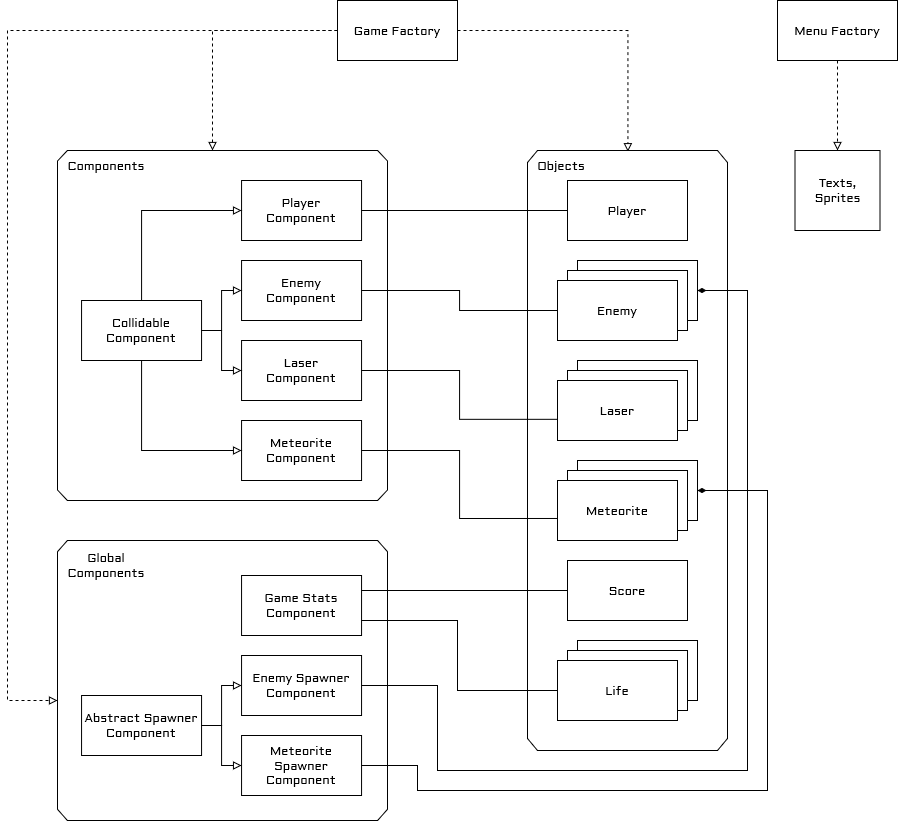

The diagram above was exported from draw.io. Its source (the exported page's mxGraphModel, read from the mxfile embedded in the PNG):
<mxGraphModel dx="1718" dy="927" grid="1" gridSize="10" guides="1" tooltips="1" connect="1" arrows="1" fold="1" page="1" pageScale="1" pageWidth="1000" pageHeight="1000" math="0" shadow="0">
  <root>
    <mxCell id="0" />
    <mxCell id="1" parent="0" />
    <mxCell id="L7EkXqEqPI1WrQ4owd4R-115" style="edgeStyle=orthogonalEdgeStyle;rounded=0;orthogonalLoop=1;jettySize=auto;html=1;fontFamily=Aldrich;fontSource=https%3A%2F%2Ffonts.googleapis.com%2Fcss%3Ffamily%3DAldrich;endArrow=block;endFill=0;dashed=1;" edge="1" parent="1" source="L7EkXqEqPI1WrQ4owd4R-1" target="L7EkXqEqPI1WrQ4owd4R-117">
      <mxGeometry relative="1" as="geometry">
        <mxPoint x="900" y="300" as="targetPoint" />
      </mxGeometry>
    </mxCell>
    <mxCell id="L7EkXqEqPI1WrQ4owd4R-1" value="Menu Factory" style="rounded=0;whiteSpace=wrap;html=1;fontFamily=Aldrich;fontSource=https%3A%2F%2Ffonts.googleapis.com%2Fcss%3Ffamily%3DAldrich;" vertex="1" parent="1">
      <mxGeometry x="840" y="90" width="120" height="60" as="geometry" />
    </mxCell>
    <mxCell id="L7EkXqEqPI1WrQ4owd4R-58" style="edgeStyle=orthogonalEdgeStyle;rounded=0;orthogonalLoop=1;jettySize=auto;html=1;entryX=0.502;entryY=0.002;entryDx=0;entryDy=0;entryPerimeter=0;fontFamily=Aldrich;fontSource=https%3A%2F%2Ffonts.googleapis.com%2Fcss%3Ffamily%3DAldrich;endArrow=block;endFill=0;dashed=1;" edge="1" parent="1" source="L7EkXqEqPI1WrQ4owd4R-2" target="L7EkXqEqPI1WrQ4owd4R-15">
      <mxGeometry relative="1" as="geometry">
        <Array as="points">
          <mxPoint x="690" y="120" />
        </Array>
      </mxGeometry>
    </mxCell>
    <mxCell id="L7EkXqEqPI1WrQ4owd4R-59" style="edgeStyle=orthogonalEdgeStyle;rounded=0;orthogonalLoop=1;jettySize=auto;html=1;dashed=1;fontFamily=Aldrich;fontSource=https%3A%2F%2Ffonts.googleapis.com%2Fcss%3Ffamily%3DAldrich;endArrow=block;endFill=0;" edge="1" parent="1" source="L7EkXqEqPI1WrQ4owd4R-2" target="L7EkXqEqPI1WrQ4owd4R-61">
      <mxGeometry relative="1" as="geometry">
        <Array as="points">
          <mxPoint x="70" y="120" />
          <mxPoint x="70" y="790" />
        </Array>
      </mxGeometry>
    </mxCell>
    <mxCell id="L7EkXqEqPI1WrQ4owd4R-78" style="edgeStyle=orthogonalEdgeStyle;rounded=0;orthogonalLoop=1;jettySize=auto;html=1;dashed=1;fontFamily=Aldrich;fontSource=https%3A%2F%2Ffonts.googleapis.com%2Fcss%3Ffamily%3DAldrich;endArrow=block;endFill=0;" edge="1" parent="1" source="L7EkXqEqPI1WrQ4owd4R-2" target="L7EkXqEqPI1WrQ4owd4R-12">
      <mxGeometry relative="1" as="geometry">
        <Array as="points">
          <mxPoint x="275" y="120" />
        </Array>
      </mxGeometry>
    </mxCell>
    <mxCell id="L7EkXqEqPI1WrQ4owd4R-2" value="&lt;font data-font-src=&quot;https://fonts.googleapis.com/css?family=Aldrich&quot; face=&quot;Aldrich&quot;&gt;Game Factory&lt;/font&gt;" style="rounded=0;whiteSpace=wrap;html=1;" vertex="1" parent="1">
      <mxGeometry x="400" y="90" width="120" height="60" as="geometry" />
    </mxCell>
    <mxCell id="L7EkXqEqPI1WrQ4owd4R-16" value="" style="group" vertex="1" connectable="0" parent="1">
      <mxGeometry x="590" y="240" width="200" height="600" as="geometry" />
    </mxCell>
    <mxCell id="L7EkXqEqPI1WrQ4owd4R-15" value="" style="verticalLabelPosition=bottom;verticalAlign=top;html=1;shape=mxgraph.basic.polygon;polyCoords=[[0.05,0],[0.95,0],[1,0.02],[1,0.98],[0.95,1],[0.05,1],[0,0.98],[0,0.02]];polyline=0;rounded=1;shadow=0;glass=0;sketch=0;fontFamily=Aldrich;fontSource=https%3A%2F%2Ffonts.googleapis.com%2Fcss%3Ffamily%3DAldrich;strokeColor=default;strokeWidth=1;fillColor=#FFFFFF;" vertex="1" parent="L7EkXqEqPI1WrQ4owd4R-16">
      <mxGeometry width="200" height="600" as="geometry" />
    </mxCell>
    <mxCell id="L7EkXqEqPI1WrQ4owd4R-9" value="&lt;div&gt;Objects&lt;/div&gt;" style="text;html=1;strokeColor=none;fillColor=none;align=center;verticalAlign=middle;whiteSpace=wrap;rounded=0;fontFamily=Aldrich;fontSource=https%3A%2F%2Ffonts.googleapis.com%2Fcss%3Ffamily%3DAldrich;" vertex="1" parent="L7EkXqEqPI1WrQ4owd4R-16">
      <mxGeometry x="10" width="47.5" height="30" as="geometry" />
    </mxCell>
    <mxCell id="L7EkXqEqPI1WrQ4owd4R-24" value="&lt;div&gt;&lt;font data-font-src=&quot;https://fonts.googleapis.com/css?family=Aldrich&quot; face=&quot;Aldrich&quot;&gt;Player&lt;/font&gt;&lt;/div&gt;" style="rounded=0;whiteSpace=wrap;html=1;" vertex="1" parent="L7EkXqEqPI1WrQ4owd4R-16">
      <mxGeometry x="40" y="30" width="120" height="60" as="geometry" />
    </mxCell>
    <mxCell id="L7EkXqEqPI1WrQ4owd4R-31" value="" style="group" vertex="1" connectable="0" parent="L7EkXqEqPI1WrQ4owd4R-16">
      <mxGeometry x="30" y="110" width="140" height="80" as="geometry" />
    </mxCell>
    <mxCell id="L7EkXqEqPI1WrQ4owd4R-32" value="" style="rounded=0;whiteSpace=wrap;html=1;" vertex="1" parent="L7EkXqEqPI1WrQ4owd4R-31">
      <mxGeometry x="20" width="120" height="60" as="geometry" />
    </mxCell>
    <mxCell id="L7EkXqEqPI1WrQ4owd4R-33" value="" style="rounded=0;whiteSpace=wrap;html=1;" vertex="1" parent="L7EkXqEqPI1WrQ4owd4R-31">
      <mxGeometry x="10" y="10" width="120" height="60" as="geometry" />
    </mxCell>
    <mxCell id="L7EkXqEqPI1WrQ4owd4R-34" value="&lt;font data-font-src=&quot;https://fonts.googleapis.com/css?family=Aldrich&quot; face=&quot;Aldrich&quot;&gt;Enemy&lt;/font&gt;" style="rounded=0;whiteSpace=wrap;html=1;" vertex="1" parent="L7EkXqEqPI1WrQ4owd4R-31">
      <mxGeometry y="20" width="120" height="60" as="geometry" />
    </mxCell>
    <mxCell id="L7EkXqEqPI1WrQ4owd4R-29" value="" style="group" vertex="1" connectable="0" parent="L7EkXqEqPI1WrQ4owd4R-16">
      <mxGeometry x="30" y="210" width="140" height="80" as="geometry" />
    </mxCell>
    <mxCell id="L7EkXqEqPI1WrQ4owd4R-28" value="" style="rounded=0;whiteSpace=wrap;html=1;" vertex="1" parent="L7EkXqEqPI1WrQ4owd4R-29">
      <mxGeometry x="20" width="120" height="60" as="geometry" />
    </mxCell>
    <mxCell id="L7EkXqEqPI1WrQ4owd4R-27" value="" style="rounded=0;whiteSpace=wrap;html=1;" vertex="1" parent="L7EkXqEqPI1WrQ4owd4R-29">
      <mxGeometry x="10" y="10" width="120" height="60" as="geometry" />
    </mxCell>
    <mxCell id="L7EkXqEqPI1WrQ4owd4R-25" value="&lt;font data-font-src=&quot;https://fonts.googleapis.com/css?family=Aldrich&quot; face=&quot;Aldrich&quot;&gt;Laser&lt;/font&gt;" style="rounded=0;whiteSpace=wrap;html=1;" vertex="1" parent="L7EkXqEqPI1WrQ4owd4R-29">
      <mxGeometry y="20" width="120" height="60" as="geometry" />
    </mxCell>
    <mxCell id="L7EkXqEqPI1WrQ4owd4R-37" value="" style="group" vertex="1" connectable="0" parent="L7EkXqEqPI1WrQ4owd4R-16">
      <mxGeometry x="30" y="310" width="140" height="80" as="geometry" />
    </mxCell>
    <mxCell id="L7EkXqEqPI1WrQ4owd4R-38" value="" style="rounded=0;whiteSpace=wrap;html=1;" vertex="1" parent="L7EkXqEqPI1WrQ4owd4R-37">
      <mxGeometry x="20" width="120" height="60" as="geometry" />
    </mxCell>
    <mxCell id="L7EkXqEqPI1WrQ4owd4R-39" value="" style="rounded=0;whiteSpace=wrap;html=1;" vertex="1" parent="L7EkXqEqPI1WrQ4owd4R-37">
      <mxGeometry x="10" y="10" width="120" height="60" as="geometry" />
    </mxCell>
    <mxCell id="L7EkXqEqPI1WrQ4owd4R-40" value="&lt;font data-font-src=&quot;https://fonts.googleapis.com/css?family=Aldrich&quot; face=&quot;Aldrich&quot;&gt;Meteorite&lt;/font&gt;" style="rounded=0;whiteSpace=wrap;html=1;" vertex="1" parent="L7EkXqEqPI1WrQ4owd4R-37">
      <mxGeometry y="20" width="120" height="60" as="geometry" />
    </mxCell>
    <mxCell id="L7EkXqEqPI1WrQ4owd4R-54" value="&lt;font data-font-src=&quot;https://fonts.googleapis.com/css?family=Aldrich&quot; face=&quot;Aldrich&quot;&gt;Score&lt;/font&gt;" style="rounded=0;whiteSpace=wrap;html=1;" vertex="1" parent="L7EkXqEqPI1WrQ4owd4R-16">
      <mxGeometry x="40" y="410" width="120" height="60" as="geometry" />
    </mxCell>
    <mxCell id="L7EkXqEqPI1WrQ4owd4R-50" value="" style="group" vertex="1" connectable="0" parent="L7EkXqEqPI1WrQ4owd4R-16">
      <mxGeometry x="30" y="490" width="140" height="80" as="geometry" />
    </mxCell>
    <mxCell id="L7EkXqEqPI1WrQ4owd4R-51" value="" style="rounded=0;whiteSpace=wrap;html=1;" vertex="1" parent="L7EkXqEqPI1WrQ4owd4R-50">
      <mxGeometry x="20" width="120" height="60" as="geometry" />
    </mxCell>
    <mxCell id="L7EkXqEqPI1WrQ4owd4R-52" value="" style="rounded=0;whiteSpace=wrap;html=1;" vertex="1" parent="L7EkXqEqPI1WrQ4owd4R-50">
      <mxGeometry x="10" y="10" width="120" height="60" as="geometry" />
    </mxCell>
    <mxCell id="L7EkXqEqPI1WrQ4owd4R-53" value="&lt;font data-font-src=&quot;https://fonts.googleapis.com/css?family=Aldrich&quot; face=&quot;Aldrich&quot;&gt;Life&lt;/font&gt;" style="rounded=0;whiteSpace=wrap;html=1;" vertex="1" parent="L7EkXqEqPI1WrQ4owd4R-50">
      <mxGeometry y="20" width="120" height="60" as="geometry" />
    </mxCell>
    <mxCell id="L7EkXqEqPI1WrQ4owd4R-17" value="" style="group" vertex="1" connectable="0" parent="1">
      <mxGeometry x="120" y="240" width="330" height="350" as="geometry" />
    </mxCell>
    <mxCell id="L7EkXqEqPI1WrQ4owd4R-12" value="" style="verticalLabelPosition=bottom;verticalAlign=top;html=1;shape=mxgraph.basic.polygon;polyCoords=[[0.03,0],[0.97,0],[1,0.03],[1,0.97],[0.97,1],[0.03,1],[0,0.97],[0,0.03]];polyline=0;rounded=1;shadow=0;glass=0;sketch=0;fontFamily=Aldrich;fontSource=https%3A%2F%2Ffonts.googleapis.com%2Fcss%3Ffamily%3DAldrich;strokeColor=default;strokeWidth=1;fillColor=#FFFFFF;" vertex="1" parent="L7EkXqEqPI1WrQ4owd4R-17">
      <mxGeometry width="330" height="350" as="geometry" />
    </mxCell>
    <mxCell id="L7EkXqEqPI1WrQ4owd4R-18" value="&lt;div&gt;&lt;font data-font-src=&quot;https://fonts.googleapis.com/css?family=Aldrich&quot; face=&quot;Aldrich&quot;&gt;Player&lt;/font&gt;&lt;/div&gt;&lt;div&gt;&lt;font data-font-src=&quot;https://fonts.googleapis.com/css?family=Aldrich&quot; face=&quot;Aldrich&quot;&gt;Component&lt;/font&gt;&lt;/div&gt;" style="rounded=0;whiteSpace=wrap;html=1;" vertex="1" parent="L7EkXqEqPI1WrQ4owd4R-17">
      <mxGeometry x="184.05999999999995" y="30" width="119.99999999999999" height="60" as="geometry" />
    </mxCell>
    <mxCell id="L7EkXqEqPI1WrQ4owd4R-44" value="&lt;div&gt;&lt;font data-font-src=&quot;https://fonts.googleapis.com/css?family=Aldrich&quot; face=&quot;Aldrich&quot;&gt;Enemy&lt;/font&gt;&lt;/div&gt;&lt;div&gt;&lt;font data-font-src=&quot;https://fonts.googleapis.com/css?family=Aldrich&quot; face=&quot;Aldrich&quot;&gt;Component&lt;/font&gt;&lt;/div&gt;" style="rounded=0;whiteSpace=wrap;html=1;" vertex="1" parent="L7EkXqEqPI1WrQ4owd4R-17">
      <mxGeometry x="184.05999999999995" y="110" width="119.99999999999999" height="60" as="geometry" />
    </mxCell>
    <mxCell id="L7EkXqEqPI1WrQ4owd4R-43" value="&lt;div&gt;&lt;font data-font-src=&quot;https://fonts.googleapis.com/css?family=Aldrich&quot; face=&quot;Aldrich&quot;&gt;Meteorite&lt;/font&gt;&lt;/div&gt;&lt;div&gt;&lt;font data-font-src=&quot;https://fonts.googleapis.com/css?family=Aldrich&quot; face=&quot;Aldrich&quot;&gt;Component&lt;/font&gt;&lt;/div&gt;" style="rounded=0;whiteSpace=wrap;html=1;" vertex="1" parent="L7EkXqEqPI1WrQ4owd4R-17">
      <mxGeometry x="184.05999999999995" y="270" width="119.99999999999999" height="60" as="geometry" />
    </mxCell>
    <mxCell id="L7EkXqEqPI1WrQ4owd4R-42" value="&lt;div&gt;&lt;font data-font-src=&quot;https://fonts.googleapis.com/css?family=Aldrich&quot; face=&quot;Aldrich&quot;&gt;Laser&lt;/font&gt;&lt;/div&gt;&lt;div&gt;&lt;font data-font-src=&quot;https://fonts.googleapis.com/css?family=Aldrich&quot; face=&quot;Aldrich&quot;&gt;Component&lt;/font&gt;&lt;/div&gt;" style="rounded=0;whiteSpace=wrap;html=1;" vertex="1" parent="L7EkXqEqPI1WrQ4owd4R-17">
      <mxGeometry x="184.05999999999995" y="190" width="119.99999999999999" height="60" as="geometry" />
    </mxCell>
    <mxCell id="L7EkXqEqPI1WrQ4owd4R-41" value="&lt;div&gt;&lt;font data-font-src=&quot;https://fonts.googleapis.com/css?family=Aldrich&quot; face=&quot;Aldrich&quot;&gt;Collidable&lt;/font&gt;&lt;/div&gt;&lt;div&gt;&lt;font data-font-src=&quot;https://fonts.googleapis.com/css?family=Aldrich&quot; face=&quot;Aldrich&quot;&gt;Component&lt;/font&gt;&lt;/div&gt;" style="rounded=0;whiteSpace=wrap;html=1;" vertex="1" parent="L7EkXqEqPI1WrQ4owd4R-17">
      <mxGeometry x="24.059999999999945" y="150" width="119.99999999999999" height="60" as="geometry" />
    </mxCell>
    <mxCell id="L7EkXqEqPI1WrQ4owd4R-6" value="Components" style="text;html=1;strokeColor=none;fillColor=none;align=center;verticalAlign=middle;whiteSpace=wrap;rounded=0;fontFamily=Aldrich;fontSource=https%3A%2F%2Ffonts.googleapis.com%2Fcss%3Ffamily%3DAldrich;" vertex="1" parent="L7EkXqEqPI1WrQ4owd4R-17">
      <mxGeometry width="98.43999999999998" height="30" as="geometry" />
    </mxCell>
    <mxCell id="L7EkXqEqPI1WrQ4owd4R-45" style="edgeStyle=orthogonalEdgeStyle;rounded=0;orthogonalLoop=1;jettySize=auto;html=1;fontFamily=Aldrich;fontSource=https%3A%2F%2Ffonts.googleapis.com%2Fcss%3Ffamily%3DAldrich;endArrow=block;endFill=0;" edge="1" parent="L7EkXqEqPI1WrQ4owd4R-17" source="L7EkXqEqPI1WrQ4owd4R-41" target="L7EkXqEqPI1WrQ4owd4R-18">
      <mxGeometry relative="1" as="geometry">
        <Array as="points">
          <mxPoint x="84" y="60" />
        </Array>
      </mxGeometry>
    </mxCell>
    <mxCell id="L7EkXqEqPI1WrQ4owd4R-46" style="edgeStyle=orthogonalEdgeStyle;rounded=0;orthogonalLoop=1;jettySize=auto;html=1;fontFamily=Aldrich;fontSource=https%3A%2F%2Ffonts.googleapis.com%2Fcss%3Ffamily%3DAldrich;endArrow=block;endFill=0;" edge="1" parent="L7EkXqEqPI1WrQ4owd4R-17" source="L7EkXqEqPI1WrQ4owd4R-41" target="L7EkXqEqPI1WrQ4owd4R-42">
      <mxGeometry relative="1" as="geometry" />
    </mxCell>
    <mxCell id="L7EkXqEqPI1WrQ4owd4R-47" style="edgeStyle=orthogonalEdgeStyle;rounded=0;orthogonalLoop=1;jettySize=auto;html=1;entryX=0;entryY=0.5;entryDx=0;entryDy=0;fontFamily=Aldrich;fontSource=https%3A%2F%2Ffonts.googleapis.com%2Fcss%3Ffamily%3DAldrich;endArrow=block;endFill=0;" edge="1" parent="L7EkXqEqPI1WrQ4owd4R-17" source="L7EkXqEqPI1WrQ4owd4R-41" target="L7EkXqEqPI1WrQ4owd4R-44">
      <mxGeometry relative="1" as="geometry" />
    </mxCell>
    <mxCell id="L7EkXqEqPI1WrQ4owd4R-48" style="edgeStyle=orthogonalEdgeStyle;rounded=0;orthogonalLoop=1;jettySize=auto;html=1;fontFamily=Aldrich;fontSource=https%3A%2F%2Ffonts.googleapis.com%2Fcss%3Ffamily%3DAldrich;endArrow=block;endFill=0;" edge="1" parent="L7EkXqEqPI1WrQ4owd4R-17" source="L7EkXqEqPI1WrQ4owd4R-41" target="L7EkXqEqPI1WrQ4owd4R-43">
      <mxGeometry relative="1" as="geometry">
        <Array as="points">
          <mxPoint x="84" y="300" />
        </Array>
      </mxGeometry>
    </mxCell>
    <mxCell id="L7EkXqEqPI1WrQ4owd4R-60" value="" style="group" vertex="1" connectable="0" parent="1">
      <mxGeometry x="120" y="630" width="330" height="280" as="geometry" />
    </mxCell>
    <mxCell id="L7EkXqEqPI1WrQ4owd4R-61" value="" style="verticalLabelPosition=bottom;verticalAlign=top;html=1;shape=mxgraph.basic.polygon;polyCoords=[[0.03,0],[0.97,0],[1,0.04],[1,0.96],[0.97,1],[0.03,1],[0,0.96],[0,0.04]];polyline=0;rounded=1;shadow=0;glass=0;sketch=0;fontFamily=Aldrich;fontSource=https%3A%2F%2Ffonts.googleapis.com%2Fcss%3Ffamily%3DAldrich;strokeColor=default;strokeWidth=1;fillColor=#FFFFFF;" vertex="1" parent="L7EkXqEqPI1WrQ4owd4R-60">
      <mxGeometry width="330" height="280" as="geometry" />
    </mxCell>
    <mxCell id="L7EkXqEqPI1WrQ4owd4R-23" value="&lt;div&gt;&lt;font data-font-src=&quot;https://fonts.googleapis.com/css?family=Aldrich&quot; face=&quot;Aldrich&quot;&gt;Game Stats&lt;br&gt;&lt;/font&gt;&lt;/div&gt;&lt;div&gt;&lt;font data-font-src=&quot;https://fonts.googleapis.com/css?family=Aldrich&quot; face=&quot;Aldrich&quot;&gt;Component&lt;/font&gt;&lt;/div&gt;" style="rounded=0;whiteSpace=wrap;html=1;" vertex="1" parent="L7EkXqEqPI1WrQ4owd4R-60">
      <mxGeometry x="184.05999999999995" y="35" width="120" height="60" as="geometry" />
    </mxCell>
    <mxCell id="L7EkXqEqPI1WrQ4owd4R-75" value="&lt;font data-font-src=&quot;https://fonts.googleapis.com/css?family=Aldrich&quot; face=&quot;Aldrich&quot;&gt;Abstract Spawner Component&lt;/font&gt;" style="rounded=0;whiteSpace=wrap;html=1;" vertex="1" parent="L7EkXqEqPI1WrQ4owd4R-60">
      <mxGeometry x="24.059999999999945" y="155" width="120" height="60" as="geometry" />
    </mxCell>
    <mxCell id="L7EkXqEqPI1WrQ4owd4R-62" value="Global Components" style="text;html=1;strokeColor=none;fillColor=none;align=center;verticalAlign=middle;whiteSpace=wrap;rounded=0;fontFamily=Aldrich;fontSource=https%3A%2F%2Ffonts.googleapis.com%2Fcss%3Ffamily%3DAldrich;" vertex="1" parent="L7EkXqEqPI1WrQ4owd4R-60">
      <mxGeometry width="98.44" height="50" as="geometry" />
    </mxCell>
    <mxCell id="L7EkXqEqPI1WrQ4owd4R-73" style="edgeStyle=orthogonalEdgeStyle;rounded=0;orthogonalLoop=1;jettySize=auto;html=1;entryX=0;entryY=0.5;entryDx=0;entryDy=0;fontFamily=Aldrich;fontSource=https%3A%2F%2Ffonts.googleapis.com%2Fcss%3Ffamily%3DAldrich;endArrow=block;endFill=0;" edge="1" parent="L7EkXqEqPI1WrQ4owd4R-60" source="L7EkXqEqPI1WrQ4owd4R-75" target="L7EkXqEqPI1WrQ4owd4R-76">
      <mxGeometry relative="1" as="geometry" />
    </mxCell>
    <mxCell id="L7EkXqEqPI1WrQ4owd4R-74" style="edgeStyle=orthogonalEdgeStyle;rounded=0;orthogonalLoop=1;jettySize=auto;html=1;entryX=0;entryY=0.5;entryDx=0;entryDy=0;fontFamily=Aldrich;fontSource=https%3A%2F%2Ffonts.googleapis.com%2Fcss%3Ffamily%3DAldrich;endArrow=block;endFill=0;" edge="1" parent="L7EkXqEqPI1WrQ4owd4R-60" source="L7EkXqEqPI1WrQ4owd4R-75" target="L7EkXqEqPI1WrQ4owd4R-77">
      <mxGeometry relative="1" as="geometry" />
    </mxCell>
    <mxCell id="L7EkXqEqPI1WrQ4owd4R-76" value="&lt;div&gt;&lt;font data-font-src=&quot;https://fonts.googleapis.com/css?family=Aldrich&quot; face=&quot;Aldrich&quot;&gt;Enemy Spawner&lt;br&gt;&lt;/font&gt;&lt;/div&gt;&lt;div&gt;&lt;font data-font-src=&quot;https://fonts.googleapis.com/css?family=Aldrich&quot; face=&quot;Aldrich&quot;&gt;Component&lt;/font&gt;&lt;/div&gt;" style="rounded=0;whiteSpace=wrap;html=1;" vertex="1" parent="L7EkXqEqPI1WrQ4owd4R-60">
      <mxGeometry x="184.05999999999995" y="115" width="120" height="60" as="geometry" />
    </mxCell>
    <mxCell id="L7EkXqEqPI1WrQ4owd4R-77" value="&lt;div&gt;&lt;font data-font-src=&quot;https://fonts.googleapis.com/css?family=Aldrich&quot; face=&quot;Aldrich&quot;&gt;Meteorite Spawner&lt;br&gt;&lt;/font&gt;&lt;/div&gt;&lt;div&gt;&lt;font data-font-src=&quot;https://fonts.googleapis.com/css?family=Aldrich&quot; face=&quot;Aldrich&quot;&gt;Component&lt;/font&gt;&lt;/div&gt;" style="rounded=0;whiteSpace=wrap;html=1;" vertex="1" parent="L7EkXqEqPI1WrQ4owd4R-60">
      <mxGeometry x="184.05999999999995" y="195" width="120" height="60" as="geometry" />
    </mxCell>
    <mxCell id="L7EkXqEqPI1WrQ4owd4R-105" style="edgeStyle=orthogonalEdgeStyle;rounded=0;orthogonalLoop=1;jettySize=auto;html=1;fontFamily=Aldrich;fontSource=https%3A%2F%2Ffonts.googleapis.com%2Fcss%3Ffamily%3DAldrich;endArrow=none;endFill=0;" edge="1" parent="1" source="L7EkXqEqPI1WrQ4owd4R-23" target="L7EkXqEqPI1WrQ4owd4R-53">
      <mxGeometry relative="1" as="geometry">
        <Array as="points">
          <mxPoint x="520" y="710" />
          <mxPoint x="520" y="780" />
        </Array>
      </mxGeometry>
    </mxCell>
    <mxCell id="L7EkXqEqPI1WrQ4owd4R-106" style="edgeStyle=orthogonalEdgeStyle;rounded=0;orthogonalLoop=1;jettySize=auto;html=1;fontFamily=Aldrich;fontSource=https%3A%2F%2Ffonts.googleapis.com%2Fcss%3Ffamily%3DAldrich;endArrow=none;endFill=0;" edge="1" parent="1" source="L7EkXqEqPI1WrQ4owd4R-23" target="L7EkXqEqPI1WrQ4owd4R-54">
      <mxGeometry relative="1" as="geometry">
        <Array as="points">
          <mxPoint x="480" y="680" />
          <mxPoint x="480" y="680" />
        </Array>
      </mxGeometry>
    </mxCell>
    <mxCell id="L7EkXqEqPI1WrQ4owd4R-107" style="edgeStyle=orthogonalEdgeStyle;rounded=0;orthogonalLoop=1;jettySize=auto;html=1;fontFamily=Aldrich;fontSource=https%3A%2F%2Ffonts.googleapis.com%2Fcss%3Ffamily%3DAldrich;endArrow=none;endFill=0;" edge="1" parent="1" source="L7EkXqEqPI1WrQ4owd4R-18" target="L7EkXqEqPI1WrQ4owd4R-24">
      <mxGeometry relative="1" as="geometry" />
    </mxCell>
    <mxCell id="L7EkXqEqPI1WrQ4owd4R-108" style="edgeStyle=orthogonalEdgeStyle;rounded=0;orthogonalLoop=1;jettySize=auto;html=1;fontFamily=Aldrich;fontSource=https%3A%2F%2Ffonts.googleapis.com%2Fcss%3Ffamily%3DAldrich;endArrow=none;endFill=0;" edge="1" parent="1" source="L7EkXqEqPI1WrQ4owd4R-44" target="L7EkXqEqPI1WrQ4owd4R-34">
      <mxGeometry relative="1" as="geometry" />
    </mxCell>
    <mxCell id="L7EkXqEqPI1WrQ4owd4R-109" style="edgeStyle=orthogonalEdgeStyle;rounded=0;orthogonalLoop=1;jettySize=auto;html=1;entryX=0.003;entryY=0.647;entryDx=0;entryDy=0;entryPerimeter=0;fontFamily=Aldrich;fontSource=https%3A%2F%2Ffonts.googleapis.com%2Fcss%3Ffamily%3DAldrich;endArrow=none;endFill=0;" edge="1" parent="1" source="L7EkXqEqPI1WrQ4owd4R-42" target="L7EkXqEqPI1WrQ4owd4R-25">
      <mxGeometry relative="1" as="geometry" />
    </mxCell>
    <mxCell id="L7EkXqEqPI1WrQ4owd4R-110" style="edgeStyle=orthogonalEdgeStyle;rounded=0;orthogonalLoop=1;jettySize=auto;html=1;entryX=0.003;entryY=0.633;entryDx=0;entryDy=0;entryPerimeter=0;fontFamily=Aldrich;fontSource=https%3A%2F%2Ffonts.googleapis.com%2Fcss%3Ffamily%3DAldrich;endArrow=none;endFill=0;" edge="1" parent="1" source="L7EkXqEqPI1WrQ4owd4R-43" target="L7EkXqEqPI1WrQ4owd4R-40">
      <mxGeometry relative="1" as="geometry" />
    </mxCell>
    <mxCell id="L7EkXqEqPI1WrQ4owd4R-111" style="edgeStyle=orthogonalEdgeStyle;rounded=0;orthogonalLoop=1;jettySize=auto;html=1;fontFamily=Aldrich;fontSource=https%3A%2F%2Ffonts.googleapis.com%2Fcss%3Ffamily%3DAldrich;endArrow=diamondThin;endFill=1;entryX=1;entryY=0.5;entryDx=0;entryDy=0;" edge="1" parent="1" source="L7EkXqEqPI1WrQ4owd4R-76" target="L7EkXqEqPI1WrQ4owd4R-32">
      <mxGeometry relative="1" as="geometry">
        <Array as="points">
          <mxPoint x="500" y="775" />
          <mxPoint x="500" y="860" />
          <mxPoint x="810" y="860" />
          <mxPoint x="810" y="380" />
        </Array>
      </mxGeometry>
    </mxCell>
    <mxCell id="L7EkXqEqPI1WrQ4owd4R-112" style="edgeStyle=orthogonalEdgeStyle;rounded=0;orthogonalLoop=1;jettySize=auto;html=1;entryX=1;entryY=0.5;entryDx=0;entryDy=0;fontFamily=Aldrich;fontSource=https%3A%2F%2Ffonts.googleapis.com%2Fcss%3Ffamily%3DAldrich;endArrow=diamondThin;endFill=1;" edge="1" parent="1" source="L7EkXqEqPI1WrQ4owd4R-77" target="L7EkXqEqPI1WrQ4owd4R-38">
      <mxGeometry relative="1" as="geometry">
        <Array as="points">
          <mxPoint x="480" y="855" />
          <mxPoint x="480" y="880" />
          <mxPoint x="830" y="880" />
          <mxPoint x="830" y="580" />
        </Array>
      </mxGeometry>
    </mxCell>
    <mxCell id="L7EkXqEqPI1WrQ4owd4R-117" value="&lt;div&gt;&lt;font data-font-src=&quot;https://fonts.googleapis.com/css?family=Aldrich&quot; face=&quot;Aldrich&quot;&gt;Texts,&lt;/font&gt;&lt;/div&gt;&lt;div&gt;&lt;font data-font-src=&quot;https://fonts.googleapis.com/css?family=Aldrich&quot; face=&quot;Aldrich&quot;&gt;Sprites&lt;/font&gt;&lt;/div&gt;" style="rounded=0;whiteSpace=wrap;html=1;gradientColor=none;glass=0;shadow=0;" vertex="1" parent="1">
      <mxGeometry x="857.5" y="240" width="85" height="80" as="geometry" />
    </mxCell>
  </root>
</mxGraphModel>